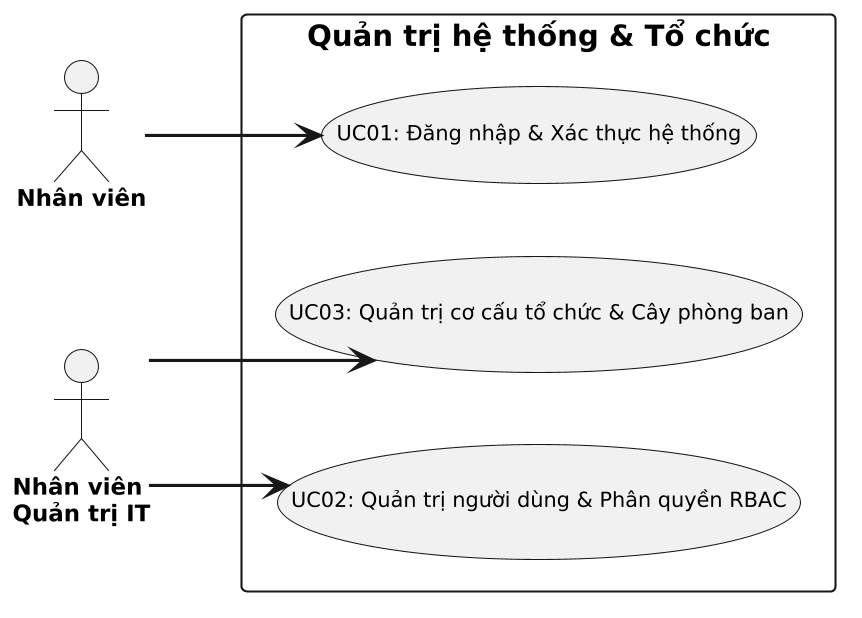

The diagram above was rendered by PlantUML. Its source (embedded in the PNG):
@startuml
left to right direction
skinparam dpi 200
skinparam defaultFontName "Segoe UI"
skinparam shadowing false
skinparam linetype ortho
skinparam monochrome true
skinparam actor {
  FontSize 11
  FontStyle bold
}
skinparam usecase {
  FontSize 10
}
skinparam arrow {
  Thickness 1.5
}
actor "Nhân viên" as A0
actor "Nhân viên\nQuản trị IT" as A1
rectangle "Quản trị hệ thống & Tổ chức" {
  (UC01: Đăng nhập & Xác thực hệ thống) as UC01
  (UC02: Quản trị người dùng & Phân quyền RBAC) as UC02
  (UC03: Quản trị cơ cấu tổ chức & Cây phòng ban) as UC03
}
A0 --> UC01
A1 --> UC02
A1 --> UC03
@enduml